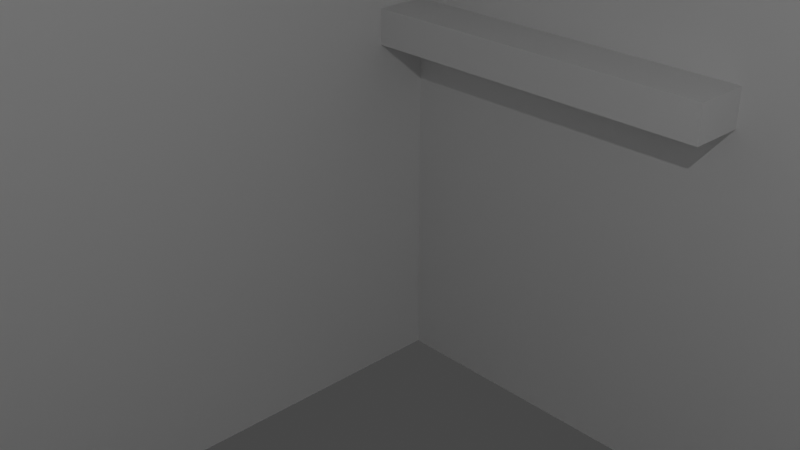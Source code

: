 # Source: walls.blend  (saved by Blender 2.81.16; exported with 4.5.12 LTS)
import bpy
from mathutils import Matrix  # noqa: F401  (used for matrix-valued properties, if any)

bpy.ops.wm.read_factory_settings(use_empty=True)
scene = bpy.context.scene
scene.name = 'Scene'

# ---- collections
col_collection = bpy.data.collections.new('Collection'); scene.collection.children.link(col_collection)

# ---- materials (node trees are filled in below, after node groups)
mat_material = bpy.data.materials.new('Material')
mat_material.alpha_threshold = 0.0
mat_material.use_transparent_shadow = False
mat_material.line_color = (0.0, 0.0, 0.0, 1.0)

# ---- material node trees
mat_material.use_nodes = True; mat_material.node_tree.nodes.clear()
_N = mat_material.node_tree.nodes; _L = mat_material.node_tree.links
n0 = _N.new('ShaderNodeOutputMaterial'); n0.name = 'Material Output'; n0.location = (300, 300)
n1 = _N.new('ShaderNodeBsdfPrincipled'); n1.name = 'Principled BSDF'; n1.location = (10, 300)
n1.distribution = 'GGX'
n1.subsurface_method = 'BURLEY'
n1.inputs[2].default_value = 0.4
n1.inputs[3].default_value = 1.45
n1.inputs[27].default_value = (0.0, 0.0, 0.0, 1.0)
n1.inputs[28].default_value = 1.0
_L.new(n1.outputs[0], n0.inputs[0])
n0.is_active_output = True

# ---- world
world_world = bpy.data.worlds.new('World'); scene.world = world_world
world_world.use_nodes = True; world_world.node_tree.nodes.clear()
_N = world_world.node_tree.nodes; _L = world_world.node_tree.links
n0 = _N.new('ShaderNodeOutputWorld'); n0.name = 'World Output'; n0.location = (300, 300)
n1 = _N.new('ShaderNodeBackground'); n1.name = 'Background'; n1.location = (10, 300)
n1.inputs[0].default_value = (0.05088, 0.05088, 0.05088, 1.0)
_L.new(n1.outputs[0], n0.inputs[0])
n0.is_active_output = True
world_world.color = (0.05088, 0.05088, 0.05088)
world_world.use_sun_shadow = False
world_world.sun_shadow_jitter_overblur = 0.0

# ---- cameras
cam_camera = bpy.data.cameras.new('Camera')
cam_camera.clip_end = 100.0
cam_camera.ortho_scale = 7.314

# ---- lights
light_light = bpy.data.lights.new('Light', 'POINT')
light_light.transmission_factor = 0.0
light_light.energy = 1000.0
light_light.shadow_soft_size = 0.1
light_light.shadow_maximum_resolution = 0.006
light_light.use_absolute_resolution = True

# ---- meshes
me_cube = bpy.data.meshes.new('Cube')
me_cube.from_pydata([(1.0, 1.0, 1.0), (1.0, 1.0, -1.0), (1.0, -1.0, 1.0), (1.0, -1.0, -1.0), (-1.0, 1.0, 1.0), (-1.0, 1.0, -1.0), (-1.0, -1.0, 1.0), (-1.0, -1.0, -1.0)], [], [(0, 4, 6, 2), (3, 2, 6, 7), (7, 6, 4, 5), (5, 1, 3, 7), (1, 0, 2, 3), (5, 4, 0, 1)])
_uv = me_cube.uv_layers.new(name='UVMap')
_uv.uv.foreach_set('vector', [0.625, 0.5, 0.875, 0.5, 0.875, 0.75, 0.625, 0.75, 0.375, 0.75, 0.625, 0.75, 0.625, 1.0, 0.375, 1.0, 0.375, 0.0, 0.625, 0.0, 0.625, 0.25, 0.375, 0.25, 0.125, 0.5, 0.375, 0.5, 0.375, 0.75, 0.125, 0.75, 0.375, 0.5, 0.625, 0.5, 0.625, 0.75, 0.375, 0.75, 0.375, 0.25, 0.625, 0.25, 0.625, 0.5, 0.375, 0.5])
me_cube.materials.append(mat_material)
me_cube.use_remesh_preserve_volume = False
me_cube.use_remesh_preserve_attributes = False
me_cube.use_mirror_vertex_groups = False
me_cube.update()
me_cube_001 = bpy.data.meshes.new('Cube.001')
me_cube_001.from_pydata([(1.0, 1.0, 1.0), (1.0, 1.0, -1.0), (1.0, -1.0, 1.0), (1.0, -1.0, -1.0), (-1.0, 1.0, 1.0), (-1.0, 1.0, -1.0), (-1.0, -1.0, 1.0), (-1.0, -1.0, -1.0)], [], [(0, 4, 6, 2), (3, 2, 6, 7), (7, 6, 4, 5), (5, 1, 3, 7), (1, 0, 2, 3), (5, 4, 0, 1)])
_uv = me_cube_001.uv_layers.new(name='UVMap')
_uv.uv.foreach_set('vector', [0.625, 0.5, 0.875, 0.5, 0.875, 0.75, 0.625, 0.75, 0.375, 0.75, 0.625, 0.75, 0.625, 1.0, 0.375, 1.0, 0.375, 0.0, 0.625, 0.0, 0.625, 0.25, 0.375, 0.25, 0.125, 0.5, 0.375, 0.5, 0.375, 0.75, 0.125, 0.75, 0.375, 0.5, 0.625, 0.5, 0.625, 0.75, 0.375, 0.75, 0.375, 0.25, 0.625, 0.25, 0.625, 0.5, 0.375, 0.5])
me_cube_001.materials.append(mat_material)
me_cube_001.use_remesh_preserve_volume = False
me_cube_001.use_remesh_preserve_attributes = False
me_cube_001.use_mirror_vertex_groups = False
me_cube_001.update()
me_cube_002 = bpy.data.meshes.new('Cube.002')
me_cube_002.from_pydata([(1.0, 1.0, 1.0), (1.0, 1.0, -1.0), (1.0, -1.0, 1.0), (1.0, -1.0, -1.0), (-1.0, 1.0, 1.0), (-1.0, 1.0, -1.0), (-1.0, -1.0, 1.0), (-1.0, -1.0, -1.0)], [], [(0, 4, 6, 2), (3, 2, 6, 7), (7, 6, 4, 5), (5, 1, 3, 7), (1, 0, 2, 3), (5, 4, 0, 1)])
_uv = me_cube_002.uv_layers.new(name='UVMap')
_uv.uv.foreach_set('vector', [0.625, 0.5, 0.875, 0.5, 0.875, 0.75, 0.625, 0.75, 0.375, 0.75, 0.625, 0.75, 0.625, 1.0, 0.375, 1.0, 0.375, 0.0, 0.625, 0.0, 0.625, 0.25, 0.375, 0.25, 0.125, 0.5, 0.375, 0.5, 0.375, 0.75, 0.125, 0.75, 0.375, 0.5, 0.625, 0.5, 0.625, 0.75, 0.375, 0.75, 0.375, 0.25, 0.625, 0.25, 0.625, 0.5, 0.375, 0.5])
me_cube_002.materials.append(mat_material)
me_cube_002.use_remesh_preserve_volume = False
me_cube_002.use_remesh_preserve_attributes = False
me_cube_002.use_mirror_vertex_groups = False
me_cube_002.update()
me_cube_003 = bpy.data.meshes.new('Cube.003')
me_cube_003.from_pydata([(1.0, 1.0, 1.0), (1.0, 1.0, -1.0), (1.0, -1.0, 1.0), (1.0, -1.0, -1.0), (-1.0, 1.0, 1.0), (-1.0, 1.0, -1.0), (-1.0, -1.0, 1.0), (-1.0, -1.0, -1.0)], [], [(0, 4, 6, 2), (3, 2, 6, 7), (7, 6, 4, 5), (5, 1, 3, 7), (1, 0, 2, 3), (5, 4, 0, 1)])
_uv = me_cube_003.uv_layers.new(name='UVMap')
_uv.uv.foreach_set('vector', [0.625, 0.5, 0.875, 0.5, 0.875, 0.75, 0.625, 0.75, 0.375, 0.75, 0.625, 0.75, 0.625, 1.0, 0.375, 1.0, 0.375, 0.0, 0.625, 0.0, 0.625, 0.25, 0.375, 0.25, 0.125, 0.5, 0.375, 0.5, 0.375, 0.75, 0.125, 0.75, 0.375, 0.5, 0.625, 0.5, 0.625, 0.75, 0.375, 0.75, 0.375, 0.25, 0.625, 0.25, 0.625, 0.5, 0.375, 0.5])
me_cube_003.materials.append(mat_material)
me_cube_003.use_remesh_preserve_volume = False
me_cube_003.use_remesh_preserve_attributes = False
me_cube_003.use_mirror_vertex_groups = False
me_cube_003.update()
me_cube_004 = bpy.data.meshes.new('Cube.004')
me_cube_004.from_pydata([(1.0, 1.0, 1.0), (1.0, 1.0, -1.0), (1.0, -1.0, 1.0), (1.0, -1.0, -1.0), (-1.0, 1.0, 1.0), (-1.0, 1.0, -1.0), (-1.0, -1.0, 1.0), (-1.0, -1.0, -1.0)], [], [(0, 4, 6, 2), (3, 2, 6, 7), (7, 6, 4, 5), (5, 1, 3, 7), (1, 0, 2, 3), (5, 4, 0, 1)])
_uv = me_cube_004.uv_layers.new(name='UVMap')
_uv.uv.foreach_set('vector', [0.625, 0.5, 0.875, 0.5, 0.875, 0.75, 0.625, 0.75, 0.375, 0.75, 0.625, 0.75, 0.625, 1.0, 0.375, 1.0, 0.375, 0.0, 0.625, 0.0, 0.625, 0.25, 0.375, 0.25, 0.125, 0.5, 0.375, 0.5, 0.375, 0.75, 0.125, 0.75, 0.375, 0.5, 0.625, 0.5, 0.625, 0.75, 0.375, 0.75, 0.375, 0.25, 0.625, 0.25, 0.625, 0.5, 0.375, 0.5])
me_cube_004.materials.append(mat_material)
me_cube_004.use_remesh_preserve_volume = False
me_cube_004.use_remesh_preserve_attributes = False
me_cube_004.use_mirror_vertex_groups = False
me_cube_004.update()
me_cube_005 = bpy.data.meshes.new('Cube.005')
me_cube_005.from_pydata([(0.0, 1.0, 1.0), (1.0, 1.0, -1.0), (0.0, -1.0, 1.0), (1.0, -1.0, -1.0), (0.0, 1.0, 1.0), (-1.0, 1.0, -1.0), (0.0, -1.0, 1.0), (-1.0, -1.0, -1.0)], [], [(0, 4, 6, 2), (3, 2, 6, 7), (7, 6, 4, 5), (5, 1, 3, 7), (1, 0, 2, 3), (5, 4, 0, 1)])
_uv = me_cube_005.uv_layers.new(name='UVMap')
_uv.uv.foreach_set('vector', [0.625, 0.5, 0.875, 0.5, 0.875, 0.75, 0.625, 0.75, 0.375, 0.75, 0.625, 0.75, 0.625, 1.0, 0.375, 1.0, 0.375, 0.0, 0.625, 0.0, 0.625, 0.25, 0.375, 0.25, 0.125, 0.5, 0.375, 0.5, 0.375, 0.75, 0.125, 0.75, 0.375, 0.5, 0.625, 0.5, 0.625, 0.75, 0.375, 0.75, 0.375, 0.25, 0.625, 0.25, 0.625, 0.5, 0.375, 0.5])
me_cube_005.materials.append(mat_material)
me_cube_005.use_remesh_preserve_volume = False
me_cube_005.use_remesh_preserve_attributes = False
me_cube_005.use_mirror_vertex_groups = False
me_cube_005.update()
me_cube_006 = bpy.data.meshes.new('Cube.006')
me_cube_006.from_pydata([(1.0, 1.0, 1.0), (1.0, 1.0, -1.0), (1.0, -1.0, 1.0), (1.0, -1.0, -1.0), (-1.0, 1.0, 1.0), (-1.0, 1.0, -1.0), (-1.0, -1.0, 1.0), (-1.0, -1.0, -1.0)], [], [(0, 4, 6, 2), (3, 2, 6, 7), (7, 6, 4, 5), (5, 1, 3, 7), (1, 0, 2, 3), (5, 4, 0, 1)])
_uv = me_cube_006.uv_layers.new(name='UVMap')
_uv.uv.foreach_set('vector', [0.625, 0.5, 0.875, 0.5, 0.875, 0.75, 0.625, 0.75, 0.375, 0.75, 0.625, 0.75, 0.625, 1.0, 0.375, 1.0, 0.375, 0.0, 0.625, 0.0, 0.625, 0.25, 0.375, 0.25, 0.125, 0.5, 0.375, 0.5, 0.375, 0.75, 0.125, 0.75, 0.375, 0.5, 0.625, 0.5, 0.625, 0.75, 0.375, 0.75, 0.375, 0.25, 0.625, 0.25, 0.625, 0.5, 0.375, 0.5])
me_cube_006.materials.append(mat_material)
me_cube_006.use_remesh_preserve_volume = False
me_cube_006.use_remesh_preserve_attributes = False
me_cube_006.use_mirror_vertex_groups = False
me_cube_006.update()
me_cube_007 = bpy.data.meshes.new('Cube.007')
me_cube_007.from_pydata([(1.0, 1.0, 1.0), (1.0, 1.0, -1.0), (1.0, -1.0, 1.0), (1.0, -1.0, -1.0), (-1.0, 1.0, 1.0), (-1.0, 1.0, -1.0), (-1.0, -1.0, 1.0), (-1.0, -1.0, -1.0)], [], [(0, 4, 6, 2), (3, 2, 6, 7), (7, 6, 4, 5), (5, 1, 3, 7), (1, 0, 2, 3), (5, 4, 0, 1)])
_uv = me_cube_007.uv_layers.new(name='UVMap')
_uv.uv.foreach_set('vector', [0.625, 0.5, 0.875, 0.5, 0.875, 0.75, 0.625, 0.75, 0.375, 0.75, 0.625, 0.75, 0.625, 1.0, 0.375, 1.0, 0.375, 0.0, 0.625, 0.0, 0.625, 0.25, 0.375, 0.25, 0.125, 0.5, 0.375, 0.5, 0.375, 0.75, 0.125, 0.75, 0.375, 0.5, 0.625, 0.5, 0.625, 0.75, 0.375, 0.75, 0.375, 0.25, 0.625, 0.25, 0.625, 0.5, 0.375, 0.5])
me_cube_007.materials.append(mat_material)
me_cube_007.use_remesh_preserve_volume = False
me_cube_007.use_remesh_preserve_attributes = False
me_cube_007.use_mirror_vertex_groups = False
me_cube_007.update()
me_cube_008 = bpy.data.meshes.new('Cube.008')
me_cube_008.from_pydata([(1.0, 1.0, 1.0), (1.0, 1.0, -1.0), (1.0, -1.0, 1.0), (1.0, -1.0, -1.0), (-1.0, 1.0, 1.0), (-1.0, 1.0, -1.0), (-1.0, -1.0, 1.0), (-1.0, -1.0, -1.0)], [], [(0, 4, 6, 2), (3, 2, 6, 7), (7, 6, 4, 5), (5, 1, 3, 7), (1, 0, 2, 3), (5, 4, 0, 1)])
_uv = me_cube_008.uv_layers.new(name='UVMap')
_uv.uv.foreach_set('vector', [0.625, 0.5, 0.875, 0.5, 0.875, 0.75, 0.625, 0.75, 0.375, 0.75, 0.625, 0.75, 0.625, 1.0, 0.375, 1.0, 0.375, 0.0, 0.625, 0.0, 0.625, 0.25, 0.375, 0.25, 0.125, 0.5, 0.375, 0.5, 0.375, 0.75, 0.125, 0.75, 0.375, 0.5, 0.625, 0.5, 0.625, 0.75, 0.375, 0.75, 0.375, 0.25, 0.625, 0.25, 0.625, 0.5, 0.375, 0.5])
me_cube_008.materials.append(mat_material)
me_cube_008.use_remesh_preserve_volume = False
me_cube_008.use_remesh_preserve_attributes = False
me_cube_008.use_mirror_vertex_groups = False
me_cube_008.update()
me_cube_009 = bpy.data.meshes.new('Cube.009')
me_cube_009.from_pydata([(1.0, 1.0, 1.0), (1.0, 1.0, -1.0), (1.0, -1.0, 1.0), (1.0, -1.0, -1.0), (-1.0, 1.0, 0.25), (-1.0, 1.0, -1.0), (-1.0, -1.0, 0.25), (-1.0, -1.0, -1.0)], [], [(0, 4, 6, 2), (3, 2, 6, 7), (7, 6, 4, 5), (5, 1, 3, 7), (1, 0, 2, 3), (5, 4, 0, 1)])
_uv = me_cube_009.uv_layers.new(name='UVMap')
_uv.uv.foreach_set('vector', [0.625, 0.5, 0.875, 0.5, 0.875, 0.75, 0.625, 0.75, 0.375, 0.75, 0.625, 0.75, 0.625, 1.0, 0.375, 1.0, 0.375, 0.0, 0.625, 0.0, 0.625, 0.25, 0.375, 0.25, 0.125, 0.5, 0.375, 0.5, 0.375, 0.75, 0.125, 0.75, 0.375, 0.5, 0.625, 0.5, 0.625, 0.75, 0.375, 0.75, 0.375, 0.25, 0.625, 0.25, 0.625, 0.5, 0.375, 0.5])
me_cube_009.materials.append(mat_material)
me_cube_009.use_remesh_preserve_volume = False
me_cube_009.use_remesh_preserve_attributes = False
me_cube_009.use_mirror_vertex_groups = False
me_cube_009.update()
me_cube_011 = bpy.data.meshes.new('Cube.011')
me_cube_011.from_pydata([(0.5, 4.0, 5.0), (0.5, 4.0, -5.0), (0.5, -4.0, 5.0), (0.5, -4.0, -5.0), (-0.5, 4.0, 5.0), (-0.5, 4.0, -5.0), (-0.5, -4.0, 5.0), (-0.5, -4.0, -5.0)], [], [(0, 4, 6, 2), (3, 2, 6, 7), (7, 6, 4, 5), (5, 1, 3, 7), (1, 0, 2, 3), (5, 4, 0, 1)])
_uv = me_cube_011.uv_layers.new(name='UVMap')
_uv.uv.foreach_set('vector', [0.625, 0.5, 0.875, 0.5, 0.875, 0.75, 0.625, 0.75, 0.375, 0.75, 0.625, 0.75, 0.625, 1.0, 0.375, 1.0, 0.375, 0.0, 0.625, 0.0, 0.625, 0.25, 0.375, 0.25, 0.125, 0.5, 0.375, 0.5, 0.375, 0.75, 0.125, 0.75, 0.375, 0.5, 0.625, 0.5, 0.625, 0.75, 0.375, 0.75, 0.375, 0.25, 0.625, 0.25, 0.625, 0.5, 0.375, 0.5])
me_cube_011.materials.append(mat_material)
me_cube_011.use_remesh_preserve_volume = False
me_cube_011.use_remesh_preserve_attributes = False
me_cube_011.use_mirror_vertex_groups = False
me_cube_011.update()
me_cube_012 = bpy.data.meshes.new('Cube.012')
me_cube_012.from_pydata([(1.0, 1.0, 1.0), (1.0, 1.0, -1.0), (1.0, -1.0, 1.0), (1.0, -1.0, -1.0), (-1.0, 1.0, 0.25), (-1.0, 1.0, -1.0), (-1.0, -1.0, 0.25), (-1.0, -1.0, -1.0)], [], [(0, 4, 6, 2), (3, 2, 6, 7), (7, 6, 4, 5), (5, 1, 3, 7), (1, 0, 2, 3), (5, 4, 0, 1)])
_uv = me_cube_012.uv_layers.new(name='UVMap')
_uv.uv.foreach_set('vector', [0.625, 0.5, 0.875, 0.5, 0.875, 0.75, 0.625, 0.75, 0.375, 0.75, 0.625, 0.75, 0.625, 1.0, 0.375, 1.0, 0.375, 0.0, 0.625, 0.0, 0.625, 0.25, 0.375, 0.25, 0.125, 0.5, 0.375, 0.5, 0.375, 0.75, 0.125, 0.75, 0.375, 0.5, 0.625, 0.5, 0.625, 0.75, 0.375, 0.75, 0.375, 0.25, 0.625, 0.25, 0.625, 0.5, 0.375, 0.5])
me_cube_012.materials.append(mat_material)
me_cube_012.use_remesh_preserve_volume = False
me_cube_012.use_remesh_preserve_attributes = False
me_cube_012.use_mirror_vertex_groups = False
me_cube_012.update()
me_cube_013 = bpy.data.meshes.new('Cube.013')
me_cube_013.from_pydata([(1.0, 1.0, 1.0), (1.0, 1.0, -1.0), (1.0, -1.0, 1.0), (1.0, -1.0, -1.0), (-1.0, 1.0, 0.4545), (-1.0, 1.0, -1.0), (-1.0, -1.0, 0.4545), (-1.0, -1.0, -1.0)], [], [(0, 4, 6, 2), (3, 2, 6, 7), (7, 6, 4, 5), (5, 1, 3, 7), (1, 0, 2, 3), (5, 4, 0, 1)])
_uv = me_cube_013.uv_layers.new(name='UVMap')
_uv.uv.foreach_set('vector', [0.625, 0.5, 0.875, 0.5, 0.875, 0.75, 0.625, 0.75, 0.375, 0.75, 0.625, 0.75, 0.625, 1.0, 0.375, 1.0, 0.375, 0.0, 0.625, 0.0, 0.625, 0.25, 0.375, 0.25, 0.125, 0.5, 0.375, 0.5, 0.375, 0.75, 0.125, 0.75, 0.375, 0.5, 0.625, 0.5, 0.625, 0.75, 0.375, 0.75, 0.375, 0.25, 0.625, 0.25, 0.625, 0.5, 0.375, 0.5])
me_cube_013.materials.append(mat_material)
me_cube_013.use_remesh_preserve_volume = False
me_cube_013.use_remesh_preserve_attributes = False
me_cube_013.use_mirror_vertex_groups = False
me_cube_013.update()
me_cube_014 = bpy.data.meshes.new('Cube.014')
me_cube_014.from_pydata([(1.0, 1.0, 1.0), (1.0, 1.0, -1.0), (1.0, -1.0, 1.0), (1.0, -1.0, -1.0), (-1.0, 1.0, 1.0), (-1.0, 1.0, -1.0), (-1.0, -1.0, 1.0), (-1.0, -1.0, -1.0)], [], [(0, 4, 6, 2), (3, 2, 6, 7), (7, 6, 4, 5), (5, 1, 3, 7), (1, 0, 2, 3), (5, 4, 0, 1)])
_uv = me_cube_014.uv_layers.new(name='UVMap')
_uv.uv.foreach_set('vector', [0.625, 0.5, 0.875, 0.5, 0.875, 0.75, 0.625, 0.75, 0.375, 0.75, 0.625, 0.75, 0.625, 1.0, 0.375, 1.0, 0.375, 0.0, 0.625, 0.0, 0.625, 0.25, 0.375, 0.25, 0.125, 0.5, 0.375, 0.5, 0.375, 0.75, 0.125, 0.75, 0.375, 0.5, 0.625, 0.5, 0.625, 0.75, 0.375, 0.75, 0.375, 0.25, 0.625, 0.25, 0.625, 0.5, 0.375, 0.5])
me_cube_014.materials.append(mat_material)
me_cube_014.use_remesh_preserve_volume = False
me_cube_014.use_remesh_preserve_attributes = False
me_cube_014.use_mirror_vertex_groups = False
me_cube_014.update()
me_cube_015 = bpy.data.meshes.new('Cube.015')
me_cube_015.from_pydata([(1.0, 1.0, 1.0), (1.0, 1.0, -1.0), (1.0, -1.0, 1.0), (1.0, -1.0, -1.0), (-1.0, 1.0, 0.4545), (-1.0, 1.0, -1.0), (-1.0, -1.0, 0.4545), (-1.0, -1.0, -1.0)], [], [(0, 4, 6, 2), (3, 2, 6, 7), (7, 6, 4, 5), (5, 1, 3, 7), (1, 0, 2, 3), (5, 4, 0, 1)])
_uv = me_cube_015.uv_layers.new(name='UVMap')
_uv.uv.foreach_set('vector', [0.625, 0.5, 0.875, 0.5, 0.875, 0.75, 0.625, 0.75, 0.375, 0.75, 0.625, 0.75, 0.625, 1.0, 0.375, 1.0, 0.375, 0.0, 0.625, 0.0, 0.625, 0.25, 0.375, 0.25, 0.125, 0.5, 0.375, 0.5, 0.375, 0.75, 0.125, 0.75, 0.375, 0.5, 0.625, 0.5, 0.625, 0.75, 0.375, 0.75, 0.375, 0.25, 0.625, 0.25, 0.625, 0.5, 0.375, 0.5])
me_cube_015.materials.append(mat_material)
me_cube_015.use_remesh_preserve_volume = False
me_cube_015.use_remesh_preserve_attributes = False
me_cube_015.use_mirror_vertex_groups = False
me_cube_015.update()
me_cube_016 = bpy.data.meshes.new('Cube.016')
me_cube_016.from_pydata([(1.0, 1.0, 1.0), (1.0, 1.0, -1.0), (1.0, -1.0, 1.0), (1.0, -1.0, -1.0), (-1.0, 1.0, 1.0), (-1.0, 1.0, -1.0), (-1.0, -1.0, 1.0), (-1.0, -1.0, -1.0)], [], [(0, 4, 6, 2), (3, 2, 6, 7), (7, 6, 4, 5), (5, 1, 3, 7), (1, 0, 2, 3), (5, 4, 0, 1)])
_uv = me_cube_016.uv_layers.new(name='UVMap')
_uv.uv.foreach_set('vector', [0.625, 0.5, 0.875, 0.5, 0.875, 0.75, 0.625, 0.75, 0.375, 0.75, 0.625, 0.75, 0.625, 1.0, 0.375, 1.0, 0.375, 0.0, 0.625, 0.0, 0.625, 0.25, 0.375, 0.25, 0.125, 0.5, 0.375, 0.5, 0.375, 0.75, 0.125, 0.75, 0.375, 0.5, 0.625, 0.5, 0.625, 0.75, 0.375, 0.75, 0.375, 0.25, 0.625, 0.25, 0.625, 0.5, 0.375, 0.5])
me_cube_016.materials.append(mat_material)
me_cube_016.use_remesh_preserve_volume = False
me_cube_016.use_remesh_preserve_attributes = False
me_cube_016.use_mirror_vertex_groups = False
me_cube_016.update()
me_cube_017 = bpy.data.meshes.new('Cube.017')
me_cube_017.from_pydata([(1.0, 1.0, 1.0), (1.0, 1.0, -1.0), (1.0, -1.0, 1.0), (1.0, -1.0, -1.0), (-1.0, 1.0, 1.0), (-1.0, 1.0, -1.0), (-1.0, -1.0, 1.0), (-1.0, -1.0, -1.0)], [], [(0, 4, 6, 2), (3, 2, 6, 7), (7, 6, 4, 5), (5, 1, 3, 7), (1, 0, 2, 3), (5, 4, 0, 1)])
_uv = me_cube_017.uv_layers.new(name='UVMap')
_uv.uv.foreach_set('vector', [0.625, 0.5, 0.875, 0.5, 0.875, 0.75, 0.625, 0.75, 0.375, 0.75, 0.625, 0.75, 0.625, 1.0, 0.375, 1.0, 0.375, 0.0, 0.625, 0.0, 0.625, 0.25, 0.375, 0.25, 0.125, 0.5, 0.375, 0.5, 0.375, 0.75, 0.125, 0.75, 0.375, 0.5, 0.625, 0.5, 0.625, 0.75, 0.375, 0.75, 0.375, 0.25, 0.625, 0.25, 0.625, 0.5, 0.375, 0.5])
me_cube_017.materials.append(mat_material)
me_cube_017.use_remesh_preserve_volume = False
me_cube_017.use_remesh_preserve_attributes = False
me_cube_017.use_mirror_vertex_groups = False
me_cube_017.update()
me_cube_018 = bpy.data.meshes.new('Cube.018')
me_cube_018.from_pydata([(1.0, 1.0, 1.0), (1.0, 1.0, -1.0), (1.0, -1.0, 1.0), (1.0, -1.0, -1.0), (-1.0, 1.0, 1.0), (-1.0, 1.0, -1.0), (-1.0, -1.0, 1.0), (-1.0, -1.0, -1.0)], [], [(0, 4, 6, 2), (3, 2, 6, 7), (7, 6, 4, 5), (5, 1, 3, 7), (1, 0, 2, 3), (5, 4, 0, 1)])
_uv = me_cube_018.uv_layers.new(name='UVMap')
_uv.uv.foreach_set('vector', [0.625, 0.5, 0.875, 0.5, 0.875, 0.75, 0.625, 0.75, 0.375, 0.75, 0.625, 0.75, 0.625, 1.0, 0.375, 1.0, 0.375, 0.0, 0.625, 0.0, 0.625, 0.25, 0.375, 0.25, 0.125, 0.5, 0.375, 0.5, 0.375, 0.75, 0.125, 0.75, 0.375, 0.5, 0.625, 0.5, 0.625, 0.75, 0.375, 0.75, 0.375, 0.25, 0.625, 0.25, 0.625, 0.5, 0.375, 0.5])
me_cube_018.materials.append(mat_material)
me_cube_018.use_remesh_preserve_volume = False
me_cube_018.use_remesh_preserve_attributes = False
me_cube_018.use_mirror_vertex_groups = False
me_cube_018.update()
me_cube_019 = bpy.data.meshes.new('Cube.019')
me_cube_019.from_pydata([(1.0, 1.0, 1.0), (1.0, 1.0, -1.0), (1.0, -1.0, 1.0), (1.0, -1.0, -1.0), (-1.0, 1.0, 1.0), (-1.0, 1.0, -1.0), (-1.0, -1.0, 1.0), (-1.0, -1.0, -1.0)], [], [(0, 4, 6, 2), (3, 2, 6, 7), (7, 6, 4, 5), (5, 1, 3, 7), (1, 0, 2, 3), (5, 4, 0, 1)])
_uv = me_cube_019.uv_layers.new(name='UVMap')
_uv.uv.foreach_set('vector', [0.625, 0.5, 0.875, 0.5, 0.875, 0.75, 0.625, 0.75, 0.375, 0.75, 0.625, 0.75, 0.625, 1.0, 0.375, 1.0, 0.375, 0.0, 0.625, 0.0, 0.625, 0.25, 0.375, 0.25, 0.125, 0.5, 0.375, 0.5, 0.375, 0.75, 0.125, 0.75, 0.375, 0.5, 0.625, 0.5, 0.625, 0.75, 0.375, 0.75, 0.375, 0.25, 0.625, 0.25, 0.625, 0.5, 0.375, 0.5])
me_cube_019.materials.append(mat_material)
me_cube_019.use_remesh_preserve_volume = False
me_cube_019.use_remesh_preserve_attributes = False
me_cube_019.use_mirror_vertex_groups = False
me_cube_019.update()
me_cube_020 = bpy.data.meshes.new('Cube.020')
me_cube_020.from_pydata([(1.0, 1.0, 1.0), (1.0, 1.0, -1.0), (1.0, -1.0, 1.0), (1.0, -1.0, -1.0), (-1.0, 1.0, 1.0), (-1.0, 1.0, -1.0), (-1.0, -1.0, 1.0), (-1.0, -1.0, -1.0)], [], [(0, 4, 6, 2), (3, 2, 6, 7), (7, 6, 4, 5), (5, 1, 3, 7), (1, 0, 2, 3), (5, 4, 0, 1)])
_uv = me_cube_020.uv_layers.new(name='UVMap')
_uv.uv.foreach_set('vector', [0.625, 0.5, 0.875, 0.5, 0.875, 0.75, 0.625, 0.75, 0.375, 0.75, 0.625, 0.75, 0.625, 1.0, 0.375, 1.0, 0.375, 0.0, 0.625, 0.0, 0.625, 0.25, 0.375, 0.25, 0.125, 0.5, 0.375, 0.5, 0.375, 0.75, 0.125, 0.75, 0.375, 0.5, 0.625, 0.5, 0.625, 0.75, 0.375, 0.75, 0.375, 0.25, 0.625, 0.25, 0.625, 0.5, 0.375, 0.5])
me_cube_020.materials.append(mat_material)
me_cube_020.use_remesh_preserve_volume = False
me_cube_020.use_remesh_preserve_attributes = False
me_cube_020.use_mirror_vertex_groups = False
me_cube_020.update()

# ---- objects
ob_cube = bpy.data.objects.new('Cube', me_cube)
ob_light = bpy.data.objects.new('Light', light_light)
ob_camera = bpy.data.objects.new('Camera', cam_camera)
ob_cube_001 = bpy.data.objects.new('Cube.001', me_cube_001)
ob_cube_002 = bpy.data.objects.new('Cube.002', me_cube_002)
ob_cube_003 = bpy.data.objects.new('Cube.003', me_cube_003)
ob_cube_004 = bpy.data.objects.new('Cube.004', me_cube_004)
ob_cube_005 = bpy.data.objects.new('Cube.005', me_cube_005)
ob_cube_006 = bpy.data.objects.new('Cube.006', me_cube_006)
ob_cube_007 = bpy.data.objects.new('Cube.007', me_cube_007)
ob_cube_008 = bpy.data.objects.new('Cube.008', me_cube_008)
ob_cube_009 = bpy.data.objects.new('Cube.009', me_cube_009)
ob_cube_011 = bpy.data.objects.new('Cube.011', me_cube_011)
ob_cube_010 = bpy.data.objects.new('Cube.010', me_cube_012)
ob_cube_012 = bpy.data.objects.new('Cube.012', me_cube_013)
ob_cube_013 = bpy.data.objects.new('Cube.013', me_cube_014)
ob_cube_014 = bpy.data.objects.new('Cube.014', me_cube_015)
ob_cube_015 = bpy.data.objects.new('Cube.015', me_cube_016)
ob_cube_016 = bpy.data.objects.new('Cube.016', me_cube_017)
ob_cube_017 = bpy.data.objects.new('Cube.017', me_cube_018)
ob_cube_018 = bpy.data.objects.new('Cube.018', me_cube_019)
ob_cube_019 = bpy.data.objects.new('Cube.019', me_cube_020)

# ---- transforms, parenting, visibility, modifiers, constraints
ob_cube.location = (14.5, 0.0, 0.0)
ob_cube.scale = (0.5, 15.0, 14.0)
ob_cube.lock_rotations_4d = False
ob_cube.empty_display_type = 'ARROWS'
ob_cube.lineart.crease_threshold = 0.0
ob_light.location = (4.076, 1.005, 5.904)
ob_light.rotation_euler = (0.6503, 0.05522, 1.866)
ob_light.lock_rotations_4d = False
ob_light.empty_display_type = 'ARROWS'
ob_light.color = (0.0, 0.0, 0.0, 0.0)
ob_light.lineart.crease_threshold = 0.0
ob_camera.location = (7.359, -6.926, 4.958)
ob_camera.rotation_euler = (1.109, 0.0, 0.8149)
ob_camera.lock_rotations_4d = False
ob_camera.empty_display_type = 'ARROWS'
ob_camera.color = (0.0, 0.0, 0.0, 0.0)
ob_camera.display_type = 'WIRE'
ob_camera.lineart.crease_threshold = 0.0
ob_cube_001.location = (-14.5, 0.0, 0.0)
ob_cube_001.scale = (0.5, 15.0, 14.0)
ob_cube_001.lock_rotations_4d = False
ob_cube_001.empty_display_type = 'ARROWS'
ob_cube_001.lineart.crease_threshold = 0.0
ob_cube_002.location = (0.0, 14.5, 0.0)
ob_cube_002.scale = (15.0, 0.5, 14.0)
ob_cube_002.lock_rotations_4d = False
ob_cube_002.empty_display_type = 'ARROWS'
ob_cube_002.lineart.crease_threshold = 0.0
ob_cube_003.location = (0.0, -14.5, 0.0)
ob_cube_003.scale = (15.0, 0.5, 14.0)
ob_cube_003.lock_rotations_4d = False
ob_cube_003.empty_display_type = 'ARROWS'
ob_cube_003.lineart.crease_threshold = 0.0
ob_cube_004.location = (0.0, 14.5, 22.36)
ob_cube_004.scale = (2.0, 0.5, 4.0)
ob_cube_004.lock_rotations_4d = False
ob_cube_004.empty_display_type = 'ARROWS'
ob_cube_004.lineart.crease_threshold = 0.0
ob_cube_005.location = (0.0, 14.5, 19.0)
ob_cube_005.scale = (15.0, 0.5, 5.0)
ob_cube_005.lock_rotations_4d = False
ob_cube_005.empty_display_type = 'ARROWS'
ob_cube_005.lineart.crease_threshold = 0.0
ob_cube_006.location = (14.5, 41.0, -6.0)
ob_cube_006.scale = (0.5, 26.0, 8.0)
ob_cube_006.lock_rotations_4d = False
ob_cube_006.empty_display_type = 'ARROWS'
ob_cube_006.lineart.crease_threshold = 0.0
ob_cube_007.location = (5.0, 66.5, -6.0)
ob_cube_007.scale = (10.0, 0.5, 8.0)
ob_cube_007.lock_rotations_4d = False
ob_cube_007.empty_display_type = 'ARROWS'
ob_cube_007.lineart.crease_threshold = 0.0
ob_cube_008.location = (-4.5, 41.0, -6.0)
ob_cube_008.scale = (0.5, 26.0, 8.0)
ob_cube_008.lock_rotations_4d = False
ob_cube_008.empty_display_type = 'ARROWS'
ob_cube_008.lineart.crease_threshold = 0.0
ob_cube_009.location = (-10.0, 66.5, -6.0)
ob_cube_009.scale = (5.0, 0.5, 8.0)
ob_cube_009.lock_rotations_4d = False
ob_cube_009.empty_display_type = 'ARROWS'
ob_cube_009.lineart.crease_threshold = 0.0
_m = ob_cube_009.modifiers.new('Array', 'ARRAY')
_m.count = 3
_m.constant_offset_displace = (0.0, 0.0, 0.0)
_m.relative_offset_displace = (0.0, -13.0, 0.0)
ob_cube_011.location = (-14.5, 63.0, -9.0)
ob_cube_011.lock_rotations_4d = False
ob_cube_011.empty_display_type = 'ARROWS'
ob_cube_011.lineart.crease_threshold = 0.0
_m = ob_cube_011.modifiers.new('Array', 'ARRAY')
_m.count = 3
_m.use_constant_offset = True
_m.constant_offset_displace = (0.0, -13.0, 0.0)
_m.use_relative_offset = False
_m.relative_offset_displace = (0.0, 13.0, 0.0)
ob_cube_010.location = (-10.0, 59.5, -6.0)
ob_cube_010.scale = (5.0, 0.5, 8.0)
ob_cube_010.lock_rotations_4d = False
ob_cube_010.empty_display_type = 'ARROWS'
ob_cube_010.lineart.crease_threshold = 0.0
_m = ob_cube_010.modifiers.new('Array', 'ARRAY')
_m.count = 3
_m.constant_offset_displace = (0.0, 0.0, 0.0)
_m.relative_offset_displace = (0.0, -13.0, 0.0)
ob_cube_012.location = (-21.0, -14.5, -3.0)
ob_cube_012.scale = (6.0, 0.5, 11.0)
ob_cube_012.lock_rotations_4d = False
ob_cube_012.empty_display_type = 'ARROWS'
ob_cube_012.lineart.crease_threshold = 0.0
ob_cube_013.location = (-26.5, -6.0, -6.0)
ob_cube_013.scale = (0.5, 9.0, 8.0)
ob_cube_013.lock_rotations_4d = False
ob_cube_013.empty_display_type = 'ARROWS'
ob_cube_013.lineart.crease_threshold = 0.0
ob_cube_014.location = (-21.0, 2.5, -3.0)
ob_cube_014.scale = (6.0, 0.5, 11.0)
ob_cube_014.lock_rotations_4d = False
ob_cube_014.empty_display_type = 'ARROWS'
ob_cube_014.lineart.crease_threshold = 0.0
ob_cube_015.location = (-20.5, 18.0, -9.0)
ob_cube_015.scale = (0.5, 10.0, 5.0)
ob_cube_015.lock_rotations_4d = False
ob_cube_015.empty_display_type = 'ARROWS'
ob_cube_015.lineart.crease_threshold = 0.0
ob_cube_016.location = (-13.0, 27.5, -9.0)
ob_cube_016.scale = (8.0, 0.5, 5.0)
ob_cube_016.lock_rotations_4d = False
ob_cube_016.empty_display_type = 'ARROWS'
ob_cube_016.lineart.crease_threshold = 0.0
ob_cube_017.location = (-18.0, 8.5, -9.0)
ob_cube_017.scale = (3.0, 0.5, 5.0)
ob_cube_017.lock_rotations_4d = False
ob_cube_017.empty_display_type = 'ARROWS'
ob_cube_017.lineart.crease_threshold = 0.0
ob_cube_018.location = (-18.0, 11.48, -3.5)
ob_cube_018.scale = (3.5, 4.0, 0.5)
ob_cube_018.lock_rotations_4d = False
ob_cube_018.empty_display_type = 'ARROWS'
ob_cube_018.lineart.crease_threshold = 0.0
ob_cube_019.location = (-12.62, 20.01, -3.503)
ob_cube_019.scale = (8.5, 7.5, 0.5)
ob_cube_019.lock_rotations_4d = False
ob_cube_019.empty_display_type = 'ARROWS'
ob_cube_019.lineart.crease_threshold = 0.0

# ---- collection membership
col_collection.objects.link(ob_cube)
col_collection.objects.link(ob_light)
col_collection.objects.link(ob_camera)
col_collection.objects.link(ob_cube_001)
col_collection.objects.link(ob_cube_002)
col_collection.objects.link(ob_cube_003)
col_collection.objects.link(ob_cube_004)
col_collection.objects.link(ob_cube_005)
col_collection.objects.link(ob_cube_006)
col_collection.objects.link(ob_cube_007)
col_collection.objects.link(ob_cube_008)
col_collection.objects.link(ob_cube_009)
col_collection.objects.link(ob_cube_011)
col_collection.objects.link(ob_cube_010)
col_collection.objects.link(ob_cube_012)
col_collection.objects.link(ob_cube_013)
col_collection.objects.link(ob_cube_014)
col_collection.objects.link(ob_cube_015)
col_collection.objects.link(ob_cube_016)
col_collection.objects.link(ob_cube_017)
col_collection.objects.link(ob_cube_018)
col_collection.objects.link(ob_cube_019)

# ---- scene / render settings (as saved in the file)
scene.camera = ob_camera
scene.frame_start = 1; scene.frame_end = 250; scene.frame_set(1)
scene.render.engine = 'BLENDER_EEVEE_NEXT'
scene.cycles.use_denoising = False
scene.cycles.samples = 128
scene.cycles.sampling_pattern = 'TABULATED_SOBOL'
scene.cycles.use_adaptive_sampling = False
scene.cycles.use_light_tree = False
scene.view_settings.view_transform = 'Filmic'
bpy.context.view_layer.update()
